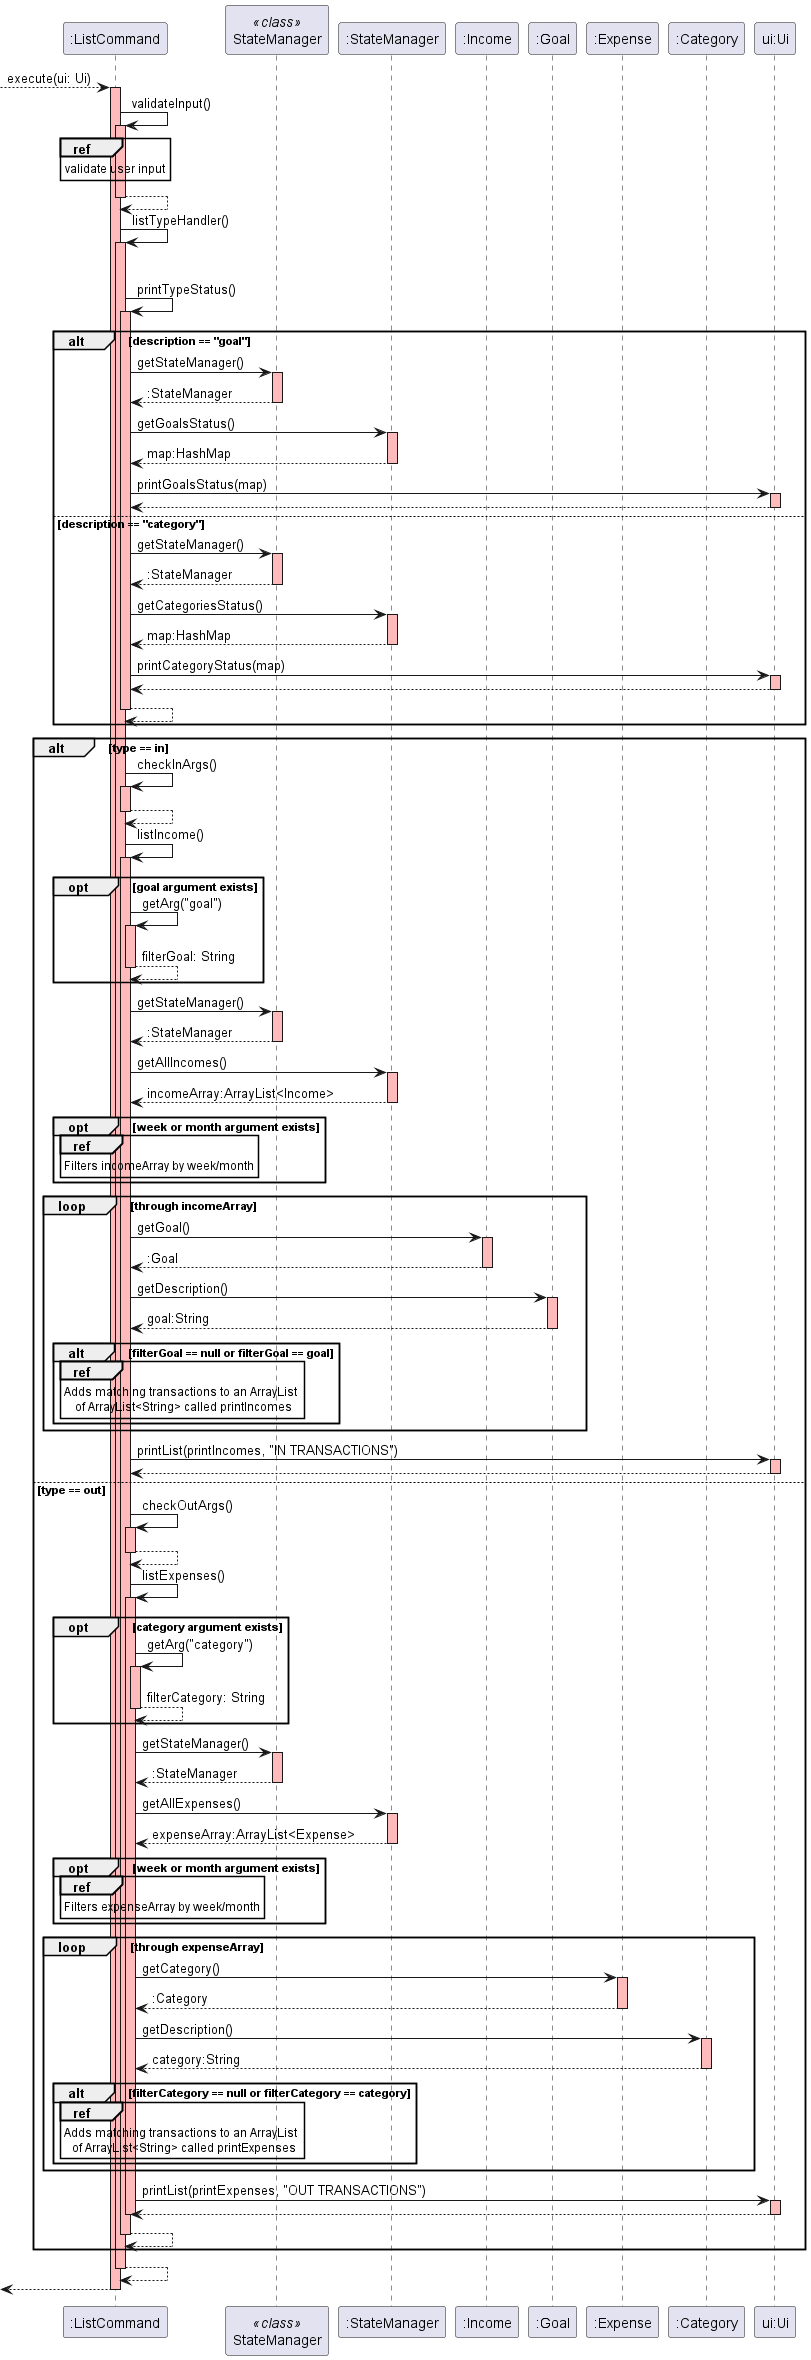

The diagram above was rendered by PlantUML. Its source (embedded in the PNG):
@startuml
!define LOGIC_COLOR #7accff
!define LOGIC_COLOR_T1 #7777DB
!define LOGIC_COLOR_T2 #5252CE
!define LOGIC_COLOR_T3 #1616B0
!define LOGIC_COLOR_T4 #101086

participant ":ListCommand" order 1
participant "StateManager" as s1 << class >> order 2
participant ":StateManager" order 3
participant ":Expense" as e2 order 6
participant ":Category" as c order 7
participant "ui:Ui" order 8

--> ":ListCommand": execute(ui: Ui)
activate ":ListCommand" #FFBBBB
":ListCommand" -> ":ListCommand": validateInput()
ref over ":ListCommand": validate user input
activate ":ListCommand"#FFBBBB
return
":ListCommand" -> ":ListCommand": listTypeHandler()
activate ":ListCommand" #FFBBBB
alt description != null && !description.isBlank()
    ":ListCommand" -> ":ListCommand" : printTypeStatus()
    activate ":ListCommand" #FFBBBB
alt description == "goal"
    ":ListCommand" -> s1 : getStateManager()
    activate s1 #FFBBBB
    return :StateManager
    ":ListCommand" -> ":StateManager" : getGoalsStatus()
    activate ":StateManager" #FFBBBB
    return map:HashMap
    ":ListCommand" -> "ui:Ui" : printGoalsStatus(map)
    activate "ui:Ui" #FFBBBB
    return
else description == "category"
    participant ":StateManager" as s1 << class >>
    ":ListCommand" -> s1 : getStateManager()
    activate s1 #FFBBBB
    return :StateManager
    ":ListCommand" -> ":StateManager" : getCategoriesStatus()
    activate ":StateManager" #FFBBBB
    return map:HashMap
    ":ListCommand" -> "ui:Ui" : printCategoryStatus(map)
    activate "ui:Ui" #FFBBBB
    return
return
end
alt type == in
    ":ListCommand" -> ":ListCommand" : checkInArgs()
    activate ":ListCommand" #FFBBBB
    return
    ":ListCommand" -> ":ListCommand" : listIncome()
    activate ":ListCommand" #FFBBBB
    opt goal argument exists
    ":ListCommand" -> ":ListCommand" : getArg("goal")
    activate ":ListCommand" #FFBBBB
    return filterGoal: String
    end
    ":ListCommand" -> s1 : getStateManager()
    activate s1 #FFBBBB
    return :StateManager
    ":ListCommand" -> ":StateManager" : getAllIncomes()
    activate ":StateManager" #FFBBBB
    return incomeArray:ArrayList<Income>
    opt week or month argument exists
    ref over ":ListCommand": Filters incomeArray by week/month
    end
    loop through incomeArray
        participant ":Income" as i2 order 4
        participant ":Goal" as g order 5
        ":ListCommand" -> i2 : getGoal()
        activate i2 #FFBBBB
        return :Goal
        ":ListCommand" -> g : getDescription()
        activate g #FFBBBB
        return goal:String
        alt filterGoal == null or filterGoal == goal
        ref over ":ListCommand": Adds matching transactions to an ArrayList \n of ArrayList<String> called printIncomes
        end
    end
    ":ListCommand" -> "ui:Ui" : printList(printIncomes, "IN TRANSACTIONS")
    activate "ui:Ui" #FFBBBB
    return
else type == out
    ":ListCommand" -> ":ListCommand" : checkOutArgs()
    activate ":ListCommand" #FFBBBB
    return
    ":ListCommand" -> ":ListCommand" : listExpenses()
    activate ":ListCommand" #FFBBBB
    opt category argument exists
    ":ListCommand" -> ":ListCommand" : getArg("category")
    activate ":ListCommand" #FFBBBB
    return filterCategory: String
    end
    ":ListCommand" -> s1 : getStateManager()
    activate s1 #FFBBBB
    return :StateManager
    ":ListCommand" -> ":StateManager" : getAllExpenses()
    activate ":StateManager" #FFBBBB
    return expenseArray:ArrayList<Expense>
    opt week or month argument exists
    ref over ":ListCommand": Filters expenseArray by week/month
    end
    loop through expenseArray
        ":ListCommand" -> e2 : getCategory()
        activate e2 #FFBBBB
        return :Category
        ":ListCommand" -> c : getDescription()
        activate c #FFBBBB
        return category:String
        alt filterCategory == null or filterCategory == category
        ref over ":ListCommand": Adds matching transactions to an ArrayList \n of ArrayList<String> called printExpenses
        end
    end
    ":ListCommand" -> "ui:Ui" : printList(printExpenses, "OUT TRANSACTIONS")
    activate "ui:Ui" #FFBBBB
    return
deactivate
return
end
return
return
@enduml